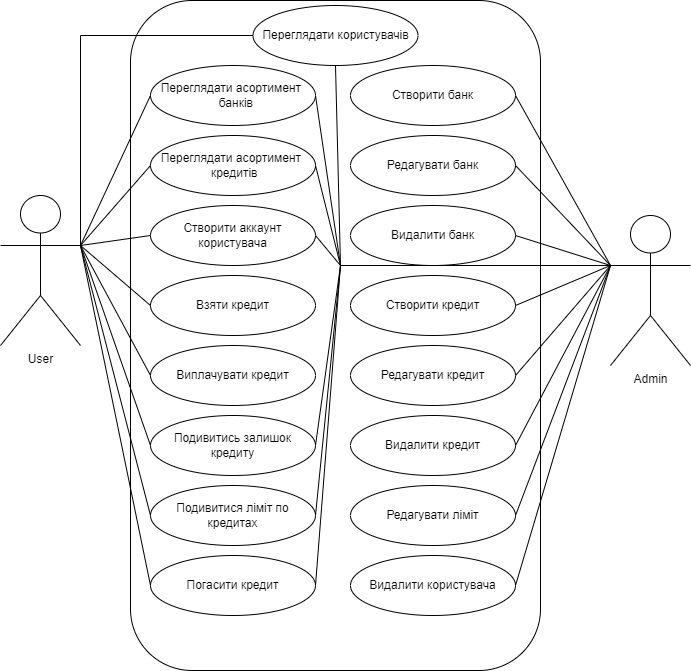

The diagram above was exported from draw.io. Its source (the exported page's mxGraphModel, read from the mxfile embedded in the PNG):
<mxGraphModel dx="1426" dy="793" grid="1" gridSize="10" guides="1" tooltips="1" connect="1" arrows="1" fold="1" page="1" pageScale="1" pageWidth="827" pageHeight="1169" math="0" shadow="0">
  <root>
    <mxCell id="0" />
    <mxCell id="1" parent="0" />
    <mxCell id="LBG_Wc8B_xgm3nrbpnxN-1" value="" style="rounded=1;whiteSpace=wrap;html=1;" vertex="1" parent="1">
      <mxGeometry x="240" y="75" width="410" height="670" as="geometry" />
    </mxCell>
    <mxCell id="LBG_Wc8B_xgm3nrbpnxN-2" value="Admin" style="shape=umlActor;verticalLabelPosition=bottom;verticalAlign=top;html=1;outlineConnect=0;" vertex="1" parent="1">
      <mxGeometry x="720" y="290" width="80" height="150" as="geometry" />
    </mxCell>
    <mxCell id="LBG_Wc8B_xgm3nrbpnxN-3" value="User" style="shape=umlActor;verticalLabelPosition=bottom;verticalAlign=top;html=1;outlineConnect=0;" vertex="1" parent="1">
      <mxGeometry x="110" y="270" width="80" height="150" as="geometry" />
    </mxCell>
    <mxCell id="LBG_Wc8B_xgm3nrbpnxN-14" value="Переглядати користувачів" style="ellipse;whiteSpace=wrap;html=1;" vertex="1" parent="1">
      <mxGeometry x="362.5" y="80" width="165" height="60" as="geometry" />
    </mxCell>
    <mxCell id="LBG_Wc8B_xgm3nrbpnxN-23" value="Переглядати&amp;nbsp;асортимент&amp;nbsp; &amp;nbsp;&lt;span style=&quot;background-color: initial;&quot;&gt;&amp;nbsp;банків&lt;/span&gt;" style="ellipse;whiteSpace=wrap;html=1;" vertex="1" parent="1">
      <mxGeometry x="260" y="140" width="165" height="60" as="geometry" />
    </mxCell>
    <mxCell id="LBG_Wc8B_xgm3nrbpnxN-24" value="Переглядати&amp;nbsp;асортимент&amp;nbsp; &amp;nbsp;&lt;span style=&quot;background-color: initial;&quot;&gt;кредитів&lt;/span&gt;" style="ellipse;whiteSpace=wrap;html=1;" vertex="1" parent="1">
      <mxGeometry x="260" y="210" width="165" height="60" as="geometry" />
    </mxCell>
    <mxCell id="LBG_Wc8B_xgm3nrbpnxN-25" value="Створити аккаунт користувача" style="ellipse;whiteSpace=wrap;html=1;" vertex="1" parent="1">
      <mxGeometry x="260" y="280" width="165" height="60" as="geometry" />
    </mxCell>
    <mxCell id="LBG_Wc8B_xgm3nrbpnxN-26" value="Взяти кредит" style="ellipse;whiteSpace=wrap;html=1;" vertex="1" parent="1">
      <mxGeometry x="260" y="350" width="165" height="60" as="geometry" />
    </mxCell>
    <mxCell id="LBG_Wc8B_xgm3nrbpnxN-27" value="Виплачувати кредит" style="ellipse;whiteSpace=wrap;html=1;" vertex="1" parent="1">
      <mxGeometry x="260" y="420" width="165" height="60" as="geometry" />
    </mxCell>
    <mxCell id="LBG_Wc8B_xgm3nrbpnxN-28" value="Подивитись залишок кредиту" style="ellipse;whiteSpace=wrap;html=1;" vertex="1" parent="1">
      <mxGeometry x="260" y="490" width="165" height="60" as="geometry" />
    </mxCell>
    <mxCell id="LBG_Wc8B_xgm3nrbpnxN-29" value="Подивитися ліміт по кредитах" style="ellipse;whiteSpace=wrap;html=1;" vertex="1" parent="1">
      <mxGeometry x="260" y="560" width="165" height="60" as="geometry" />
    </mxCell>
    <mxCell id="LBG_Wc8B_xgm3nrbpnxN-30" value="Погасити кредит" style="ellipse;whiteSpace=wrap;html=1;" vertex="1" parent="1">
      <mxGeometry x="260" y="630" width="165" height="60" as="geometry" />
    </mxCell>
    <mxCell id="LBG_Wc8B_xgm3nrbpnxN-31" value="Створити банк" style="ellipse;whiteSpace=wrap;html=1;" vertex="1" parent="1">
      <mxGeometry x="460" y="140" width="165" height="60" as="geometry" />
    </mxCell>
    <mxCell id="LBG_Wc8B_xgm3nrbpnxN-32" value="Редагувати банк" style="ellipse;whiteSpace=wrap;html=1;" vertex="1" parent="1">
      <mxGeometry x="460" y="210" width="165" height="60" as="geometry" />
    </mxCell>
    <mxCell id="LBG_Wc8B_xgm3nrbpnxN-33" value="Видалити банк" style="ellipse;whiteSpace=wrap;html=1;" vertex="1" parent="1">
      <mxGeometry x="460" y="280" width="165" height="60" as="geometry" />
    </mxCell>
    <mxCell id="LBG_Wc8B_xgm3nrbpnxN-34" value="Створити кредит" style="ellipse;whiteSpace=wrap;html=1;" vertex="1" parent="1">
      <mxGeometry x="460" y="350" width="165" height="60" as="geometry" />
    </mxCell>
    <mxCell id="LBG_Wc8B_xgm3nrbpnxN-35" value="Редагувати кредит" style="ellipse;whiteSpace=wrap;html=1;" vertex="1" parent="1">
      <mxGeometry x="460" y="420" width="165" height="60" as="geometry" />
    </mxCell>
    <mxCell id="LBG_Wc8B_xgm3nrbpnxN-36" value="Видалити кредит" style="ellipse;whiteSpace=wrap;html=1;" vertex="1" parent="1">
      <mxGeometry x="460" y="490" width="165" height="60" as="geometry" />
    </mxCell>
    <mxCell id="LBG_Wc8B_xgm3nrbpnxN-37" value="Редагувати ліміт" style="ellipse;whiteSpace=wrap;html=1;" vertex="1" parent="1">
      <mxGeometry x="460" y="560" width="165" height="60" as="geometry" />
    </mxCell>
    <mxCell id="LBG_Wc8B_xgm3nrbpnxN-38" value="Видалити користувача" style="ellipse;whiteSpace=wrap;html=1;" vertex="1" parent="1">
      <mxGeometry x="460" y="630" width="165" height="60" as="geometry" />
    </mxCell>
    <mxCell id="LBG_Wc8B_xgm3nrbpnxN-39" value="" style="endArrow=none;html=1;rounded=0;exitX=1;exitY=0.5;exitDx=0;exitDy=0;entryX=0;entryY=0.3333333333333333;entryDx=0;entryDy=0;entryPerimeter=0;" edge="1" parent="1" source="LBG_Wc8B_xgm3nrbpnxN-31" target="LBG_Wc8B_xgm3nrbpnxN-2">
      <mxGeometry width="50" height="50" relative="1" as="geometry">
        <mxPoint x="390" y="450" as="sourcePoint" />
        <mxPoint x="690" y="320" as="targetPoint" />
      </mxGeometry>
    </mxCell>
    <mxCell id="LBG_Wc8B_xgm3nrbpnxN-40" value="" style="endArrow=none;html=1;rounded=0;exitX=1;exitY=0.5;exitDx=0;exitDy=0;entryX=0;entryY=0.3333333333333333;entryDx=0;entryDy=0;entryPerimeter=0;" edge="1" parent="1" source="LBG_Wc8B_xgm3nrbpnxN-32" target="LBG_Wc8B_xgm3nrbpnxN-2">
      <mxGeometry width="50" height="50" relative="1" as="geometry">
        <mxPoint x="635" y="180" as="sourcePoint" />
        <mxPoint x="700" y="288" as="targetPoint" />
      </mxGeometry>
    </mxCell>
    <mxCell id="LBG_Wc8B_xgm3nrbpnxN-41" value="" style="endArrow=none;html=1;rounded=0;exitX=1;exitY=0.5;exitDx=0;exitDy=0;entryX=0;entryY=0.3333333333333333;entryDx=0;entryDy=0;entryPerimeter=0;" edge="1" parent="1" source="LBG_Wc8B_xgm3nrbpnxN-33" target="LBG_Wc8B_xgm3nrbpnxN-2">
      <mxGeometry width="50" height="50" relative="1" as="geometry">
        <mxPoint x="635" y="250" as="sourcePoint" />
        <mxPoint x="690" y="320" as="targetPoint" />
      </mxGeometry>
    </mxCell>
    <mxCell id="LBG_Wc8B_xgm3nrbpnxN-42" value="" style="endArrow=none;html=1;rounded=0;exitX=1;exitY=0.5;exitDx=0;exitDy=0;entryX=0;entryY=0.3333333333333333;entryDx=0;entryDy=0;entryPerimeter=0;" edge="1" parent="1" source="LBG_Wc8B_xgm3nrbpnxN-34" target="LBG_Wc8B_xgm3nrbpnxN-2">
      <mxGeometry width="50" height="50" relative="1" as="geometry">
        <mxPoint x="635" y="320" as="sourcePoint" />
        <mxPoint x="700" y="330" as="targetPoint" />
      </mxGeometry>
    </mxCell>
    <mxCell id="LBG_Wc8B_xgm3nrbpnxN-43" value="" style="endArrow=none;html=1;rounded=0;exitX=1;exitY=0.5;exitDx=0;exitDy=0;entryX=0;entryY=0.3333333333333333;entryDx=0;entryDy=0;entryPerimeter=0;" edge="1" parent="1" source="LBG_Wc8B_xgm3nrbpnxN-35" target="LBG_Wc8B_xgm3nrbpnxN-2">
      <mxGeometry width="50" height="50" relative="1" as="geometry">
        <mxPoint x="635" y="390" as="sourcePoint" />
        <mxPoint x="690" y="320" as="targetPoint" />
      </mxGeometry>
    </mxCell>
    <mxCell id="LBG_Wc8B_xgm3nrbpnxN-44" value="" style="endArrow=none;html=1;rounded=0;exitX=1;exitY=0.5;exitDx=0;exitDy=0;entryX=0;entryY=0.3333333333333333;entryDx=0;entryDy=0;entryPerimeter=0;" edge="1" parent="1" source="LBG_Wc8B_xgm3nrbpnxN-36" target="LBG_Wc8B_xgm3nrbpnxN-2">
      <mxGeometry width="50" height="50" relative="1" as="geometry">
        <mxPoint x="635" y="460" as="sourcePoint" />
        <mxPoint x="690" y="320" as="targetPoint" />
      </mxGeometry>
    </mxCell>
    <mxCell id="LBG_Wc8B_xgm3nrbpnxN-45" value="" style="endArrow=none;html=1;rounded=0;exitX=1;exitY=0.5;exitDx=0;exitDy=0;entryX=0;entryY=0.3333333333333333;entryDx=0;entryDy=0;entryPerimeter=0;" edge="1" parent="1" source="LBG_Wc8B_xgm3nrbpnxN-37" target="LBG_Wc8B_xgm3nrbpnxN-2">
      <mxGeometry width="50" height="50" relative="1" as="geometry">
        <mxPoint x="635" y="530" as="sourcePoint" />
        <mxPoint x="720" y="320" as="targetPoint" />
      </mxGeometry>
    </mxCell>
    <mxCell id="LBG_Wc8B_xgm3nrbpnxN-46" value="" style="endArrow=none;html=1;rounded=0;exitX=1;exitY=0.5;exitDx=0;exitDy=0;entryX=0;entryY=0.3333333333333333;entryDx=0;entryDy=0;entryPerimeter=0;" edge="1" parent="1" source="LBG_Wc8B_xgm3nrbpnxN-38" target="LBG_Wc8B_xgm3nrbpnxN-2">
      <mxGeometry width="50" height="50" relative="1" as="geometry">
        <mxPoint x="635" y="600" as="sourcePoint" />
        <mxPoint x="720" y="320" as="targetPoint" />
      </mxGeometry>
    </mxCell>
    <mxCell id="LBG_Wc8B_xgm3nrbpnxN-47" value="" style="endArrow=none;html=1;rounded=0;exitX=1;exitY=0.5;exitDx=0;exitDy=0;entryX=0;entryY=0.3333333333333333;entryDx=0;entryDy=0;entryPerimeter=0;" edge="1" parent="1" source="LBG_Wc8B_xgm3nrbpnxN-23" target="LBG_Wc8B_xgm3nrbpnxN-2">
      <mxGeometry width="50" height="50" relative="1" as="geometry">
        <mxPoint x="645" y="610" as="sourcePoint" />
        <mxPoint x="690" y="320" as="targetPoint" />
        <Array as="points">
          <mxPoint x="450" y="340" />
        </Array>
      </mxGeometry>
    </mxCell>
    <mxCell id="LBG_Wc8B_xgm3nrbpnxN-49" value="" style="endArrow=none;html=1;rounded=0;exitX=0.5;exitY=1;exitDx=0;exitDy=0;" edge="1" parent="1" source="LBG_Wc8B_xgm3nrbpnxN-14">
      <mxGeometry width="50" height="50" relative="1" as="geometry">
        <mxPoint x="635" y="180" as="sourcePoint" />
        <mxPoint x="450" y="340" as="targetPoint" />
      </mxGeometry>
    </mxCell>
    <mxCell id="LBG_Wc8B_xgm3nrbpnxN-50" value="" style="endArrow=none;html=1;rounded=0;exitX=1;exitY=0.5;exitDx=0;exitDy=0;" edge="1" parent="1" source="LBG_Wc8B_xgm3nrbpnxN-24">
      <mxGeometry width="50" height="50" relative="1" as="geometry">
        <mxPoint x="455" y="150" as="sourcePoint" />
        <mxPoint x="450" y="340" as="targetPoint" />
      </mxGeometry>
    </mxCell>
    <mxCell id="LBG_Wc8B_xgm3nrbpnxN-51" value="" style="endArrow=none;html=1;rounded=0;exitX=1;exitY=0.5;exitDx=0;exitDy=0;" edge="1" parent="1" source="LBG_Wc8B_xgm3nrbpnxN-25">
      <mxGeometry width="50" height="50" relative="1" as="geometry">
        <mxPoint x="435" y="250" as="sourcePoint" />
        <mxPoint x="450" y="340" as="targetPoint" />
      </mxGeometry>
    </mxCell>
    <mxCell id="LBG_Wc8B_xgm3nrbpnxN-53" value="" style="endArrow=none;html=1;rounded=0;exitX=1;exitY=0.5;exitDx=0;exitDy=0;" edge="1" parent="1" source="LBG_Wc8B_xgm3nrbpnxN-28">
      <mxGeometry width="50" height="50" relative="1" as="geometry">
        <mxPoint x="435" y="320" as="sourcePoint" />
        <mxPoint x="450" y="340" as="targetPoint" />
      </mxGeometry>
    </mxCell>
    <mxCell id="LBG_Wc8B_xgm3nrbpnxN-54" value="" style="endArrow=none;html=1;rounded=0;exitX=1;exitY=0.5;exitDx=0;exitDy=0;" edge="1" parent="1" source="LBG_Wc8B_xgm3nrbpnxN-29">
      <mxGeometry width="50" height="50" relative="1" as="geometry">
        <mxPoint x="435" y="530" as="sourcePoint" />
        <mxPoint x="450" y="340" as="targetPoint" />
      </mxGeometry>
    </mxCell>
    <mxCell id="LBG_Wc8B_xgm3nrbpnxN-55" value="" style="endArrow=none;html=1;rounded=0;exitX=1;exitY=0.5;exitDx=0;exitDy=0;" edge="1" parent="1" source="LBG_Wc8B_xgm3nrbpnxN-30">
      <mxGeometry width="50" height="50" relative="1" as="geometry">
        <mxPoint x="435" y="600" as="sourcePoint" />
        <mxPoint x="450" y="340" as="targetPoint" />
      </mxGeometry>
    </mxCell>
    <mxCell id="LBG_Wc8B_xgm3nrbpnxN-56" value="" style="endArrow=none;html=1;rounded=0;exitX=1;exitY=0.3333333333333333;exitDx=0;exitDy=0;exitPerimeter=0;entryX=0;entryY=0.5;entryDx=0;entryDy=0;" edge="1" parent="1" source="LBG_Wc8B_xgm3nrbpnxN-3" target="LBG_Wc8B_xgm3nrbpnxN-23">
      <mxGeometry width="50" height="50" relative="1" as="geometry">
        <mxPoint x="320" y="340" as="sourcePoint" />
        <mxPoint x="370" y="290" as="targetPoint" />
      </mxGeometry>
    </mxCell>
    <mxCell id="LBG_Wc8B_xgm3nrbpnxN-57" value="" style="endArrow=none;html=1;rounded=0;exitX=1;exitY=0.3333333333333333;exitDx=0;exitDy=0;exitPerimeter=0;entryX=0;entryY=0.5;entryDx=0;entryDy=0;" edge="1" parent="1" source="LBG_Wc8B_xgm3nrbpnxN-3" target="LBG_Wc8B_xgm3nrbpnxN-24">
      <mxGeometry width="50" height="50" relative="1" as="geometry">
        <mxPoint x="200" y="330" as="sourcePoint" />
        <mxPoint x="270" y="180" as="targetPoint" />
      </mxGeometry>
    </mxCell>
    <mxCell id="LBG_Wc8B_xgm3nrbpnxN-58" value="" style="endArrow=none;html=1;rounded=0;exitX=1;exitY=0.3333333333333333;exitDx=0;exitDy=0;exitPerimeter=0;entryX=0;entryY=0.5;entryDx=0;entryDy=0;" edge="1" parent="1" source="LBG_Wc8B_xgm3nrbpnxN-3" target="LBG_Wc8B_xgm3nrbpnxN-25">
      <mxGeometry width="50" height="50" relative="1" as="geometry">
        <mxPoint x="200" y="330" as="sourcePoint" />
        <mxPoint x="270" y="250" as="targetPoint" />
      </mxGeometry>
    </mxCell>
    <mxCell id="LBG_Wc8B_xgm3nrbpnxN-59" value="" style="endArrow=none;html=1;rounded=0;exitX=1;exitY=0.3333333333333333;exitDx=0;exitDy=0;exitPerimeter=0;entryX=0;entryY=0.5;entryDx=0;entryDy=0;" edge="1" parent="1" source="LBG_Wc8B_xgm3nrbpnxN-3" target="LBG_Wc8B_xgm3nrbpnxN-26">
      <mxGeometry width="50" height="50" relative="1" as="geometry">
        <mxPoint x="200" y="330" as="sourcePoint" />
        <mxPoint x="270" y="320" as="targetPoint" />
      </mxGeometry>
    </mxCell>
    <mxCell id="LBG_Wc8B_xgm3nrbpnxN-60" value="" style="endArrow=none;html=1;rounded=0;exitX=1;exitY=0.3333333333333333;exitDx=0;exitDy=0;exitPerimeter=0;entryX=0;entryY=0.5;entryDx=0;entryDy=0;" edge="1" parent="1" source="LBG_Wc8B_xgm3nrbpnxN-3" target="LBG_Wc8B_xgm3nrbpnxN-27">
      <mxGeometry width="50" height="50" relative="1" as="geometry">
        <mxPoint x="210" y="340" as="sourcePoint" />
        <mxPoint x="280" y="330" as="targetPoint" />
      </mxGeometry>
    </mxCell>
    <mxCell id="LBG_Wc8B_xgm3nrbpnxN-61" value="" style="endArrow=none;html=1;rounded=0;entryX=0;entryY=0.5;entryDx=0;entryDy=0;" edge="1" parent="1" target="LBG_Wc8B_xgm3nrbpnxN-28">
      <mxGeometry width="50" height="50" relative="1" as="geometry">
        <mxPoint x="190" y="320" as="sourcePoint" />
        <mxPoint x="270" y="460" as="targetPoint" />
      </mxGeometry>
    </mxCell>
    <mxCell id="LBG_Wc8B_xgm3nrbpnxN-62" value="" style="endArrow=none;html=1;rounded=0;entryX=0;entryY=0.5;entryDx=0;entryDy=0;" edge="1" parent="1" target="LBG_Wc8B_xgm3nrbpnxN-29">
      <mxGeometry width="50" height="50" relative="1" as="geometry">
        <mxPoint x="190" y="320" as="sourcePoint" />
        <mxPoint x="270" y="530" as="targetPoint" />
      </mxGeometry>
    </mxCell>
    <mxCell id="LBG_Wc8B_xgm3nrbpnxN-63" value="" style="endArrow=none;html=1;rounded=0;entryX=0;entryY=0.5;entryDx=0;entryDy=0;" edge="1" parent="1" target="LBG_Wc8B_xgm3nrbpnxN-30">
      <mxGeometry width="50" height="50" relative="1" as="geometry">
        <mxPoint x="190" y="320" as="sourcePoint" />
        <mxPoint x="270" y="600" as="targetPoint" />
      </mxGeometry>
    </mxCell>
    <mxCell id="LBG_Wc8B_xgm3nrbpnxN-64" value="" style="endArrow=none;html=1;rounded=0;exitX=1;exitY=0.3333333333333333;exitDx=0;exitDy=0;exitPerimeter=0;" edge="1" parent="1" source="LBG_Wc8B_xgm3nrbpnxN-3">
      <mxGeometry width="50" height="50" relative="1" as="geometry">
        <mxPoint x="210" y="340" as="sourcePoint" />
        <mxPoint x="190" y="110" as="targetPoint" />
      </mxGeometry>
    </mxCell>
    <mxCell id="LBG_Wc8B_xgm3nrbpnxN-65" value="" style="endArrow=none;html=1;rounded=0;entryX=0;entryY=0.5;entryDx=0;entryDy=0;" edge="1" parent="1" target="LBG_Wc8B_xgm3nrbpnxN-14">
      <mxGeometry width="50" height="50" relative="1" as="geometry">
        <mxPoint x="190" y="110" as="sourcePoint" />
        <mxPoint x="290" y="620" as="targetPoint" />
      </mxGeometry>
    </mxCell>
  </root>
</mxGraphModel>